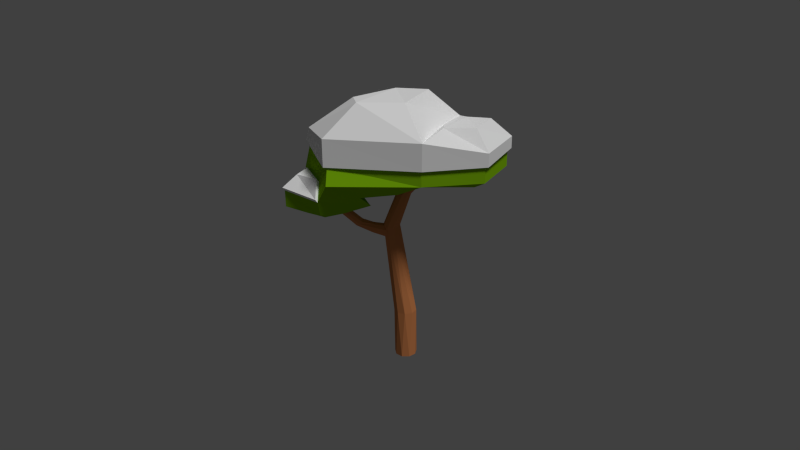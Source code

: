 # Source: BigTreeWithLeaves.blend  (saved by Blender 2.75.0; exported with 4.5.12 LTS)
import bpy
from mathutils import Matrix  # noqa: F401  (used for matrix-valued properties, if any)

bpy.ops.wm.read_factory_settings(use_empty=True)
scene = bpy.context.scene
scene.name = 'Scene'

# ---- collections
col_collection_1 = bpy.data.collections.new('Collection 1'); scene.collection.children.link(col_collection_1)

# ---- images (referenced by path relative to the original .blend; pixels are not part of the script)
import os
ASSET_DIR = os.environ.get("B2B_ASSET_DIR", "")  # directory of the original .blend (textures are referenced by path, not embedded)
HERE = os.path.dirname(os.path.abspath(__file__))  # packed textures are extracted next to this script under _unpacked/

def load_image(name, relpath, width, height, colorspace="sRGB"):
    """Load a texture the original file referenced (path relative to the .blend, or extracted next to this script)."""
    p = next((c for c in (os.path.join(HERE, relpath), os.path.join(ASSET_DIR, relpath)) if relpath and os.path.exists(c)), "")
    if p:
        img = bpy.data.images.load(p, check_existing=True)
        img.name = name
    else:  # same state as the original file: an image datablock whose file is absent (Cycles renders it pink)
        img = bpy.data.images.new(name, width, height)
        img.source = "FILE"
        img.filepath = "//" + (relpath or name)
    img.colorspace_settings.name = colorspace
    return img
img_treetexture_png_003 = load_image('TreeTexture.png.003', '_unpacked/TreeTexture.e25c46b1.png', 32, 32, 'sRGB')

# ---- materials (node trees are filled in below, after node groups)
mat_material_005 = bpy.data.materials.new('Material.005')
mat_material_005.alpha_threshold = 0.0
mat_material_005.roughness = 0.5

# ---- material node trees
mat_material_005.use_nodes = True; mat_material_005.node_tree.nodes.clear()
_N = mat_material_005.node_tree.nodes; _L = mat_material_005.node_tree.links
n0 = _N.new('ShaderNodeOutputMaterial'); n0.name = 'Material Output'; n0.location = (300, 300)
n1 = _N.new('ShaderNodeBsdfDiffuse'); n1.name = 'Diffuse BSDF'; n1.location = (10, 300)
n2 = _N.new('ShaderNodeTexImage'); n2.name = 'Image Texture'; n2.location = (-180, 300)
n2.width = 140
n2.image = img_treetexture_png_003
_L.new(n1.outputs[0], n0.inputs[0])
_L.new(n2.outputs[0], n1.inputs[0])
n0.is_active_output = True

# ---- world
world_world = bpy.data.worlds.new('World'); scene.world = world_world
world_world.color = (0.05088, 0.05088, 0.05088)
world_world.use_sun_shadow = False
world_world.sun_shadow_jitter_overblur = 0.0
world_world.cycles.sampling_method = 'MANUAL'
world_world.cycles.sample_map_resolution = 256

# ---- cameras
cam_camera = bpy.data.cameras.new('Camera')
cam_camera.clip_end = 100.0
cam_camera.lens = 35.0
cam_camera.sensor_width = 32.0
cam_camera.sensor_height = 18.0
cam_camera.ortho_scale = 7.314
cam_camera.dof.focus_distance = 0.0

# ---- lights
light_sun_001 = bpy.data.lights.new('Sun.001', 'SUN')
light_sun_001.transmission_factor = 0.0
light_sun_001.angle = 0.1993
light_sun_001.energy = 1.7
light_sun_001.shadow_buffer_clip_start = 0.5
light_sun_001.shadow_soft_size = 0.1
light_sun_001.shadow_cascade_max_distance = 1000.0
light_sun_001.cycles.use_multiple_importance_sampling = False

# ---- meshes
me_cylinder_002 = bpy.data.meshes.new('Cylinder.002')
me_cylinder_002.from_pydata([(-0.3787, 2.43, 0.9367), (1.998, 0.7497, 1.281), (0.9771, -1.522, 1.381), (-1.567, -1.42, 1.351), (-2.416, 0.95, 0.9303), (2.002, 0.7664, 2.534), (0.9936, -1.507, 2.593), (-0.2402, 0.9169, 0.6491), (0.6634, 0.2617, 0.7216), (0.3128, -0.58, 0.7345), (-0.7025, -0.7948, 0.7345), (-1.035, 0.336, 0.6482), (-0.8116, 0.5452, 0.3124), (-1.816, -0.8116, 1.232), (-0.4484, -0.3873, 0.3123), (-1.805, -0.9416, 0.2661), (-2.854, -0.3196, 0.2594), (-2.416, 0.6874, 0.2858), (-2.247, 0.5385, 1.011), (-1.839, -1.156, 0.7649), (-2.854, -0.3196, 0.7582), (-1.388, 0.2033, -0.01991), (-1.241, -0.1898, -0.02482), (-1.747, -0.4071, -0.04076), (-2.292, -0.0974, -0.04523), (-1.99, 0.2526, -0.02896), (2.674, 0.7774, 1.069), (3.357, 0.1123, 1.322), (2.666, -1.227, 1.364), (2.527, 0.3719, 0.942), (2.667, -0.0773, 0.9917), (2.427, -0.6544, 1.001), (1.753, -0.6544, 1.001), (1.982, -0.02639, 0.9414), (0.4879, 0.3685, -4.861), (0.6151, 0.3436, -3.32), (0.7855, 0.1889, -3.32), (0.7041, 0.2898, -4.861), (0.2716, 0.2898, -4.861), (0.139, 0.2757, -0.4772), (0.8192, 0.09052, -4.861), (0.7792, -0.1361, -4.861), (0.6029, -0.284, -4.861), (0.3728, -0.284, -4.861), (0.1965, -0.1361, -4.861), (0.1565, 0.09052, -4.861), (0.8167, -0.03908, -3.32), (0.3851, 0.3524, -3.32), (0.2895, 0.2019, -0.4772), (-0.02372, 0.2355, -0.4772), (0.694, -0.2338, -3.32), (0.4749, -0.3041, -3.32), (0.2618, -0.2171, -3.32), (0.1545, -0.01348, -3.32), (0.2032, 0.2114, -3.32), (0.4775, 0.2512, 0.5498), (0.3391, 0.1933, 0.5498), (0.3573, 0.04865, -0.4772), (-0.06439, 0.1291, -0.8028), (-0.0266, 0.184, -0.7827), (-0.007622, 0.2297, -0.6564), (-0.06152, 0.1773, -0.5189), (-0.1114, 0.1155, -0.4772), (0.6208, 0.2066, 0.5498), (0.2703, 0.05995, 0.5498), (0.3108, -0.1124, -0.4772), (0.1716, -0.2058, -0.4772), (0.004944, -0.1879, -0.4772), (-0.07988, -0.06075, -0.8124), (-0.07334, -0.03352, -0.8196), (-0.08493, 0.113, -0.8054), (-0.1187, 0.09977, -0.4672), (0.9066, 0.2121, 0.9723), (1.024, 0.1754, 0.9723), (0.7929, 0.1645, 0.9723), (0.7364, 0.05498, 0.9723), (-0.1112, -0.06708, -0.4772), (-0.1112, -0.06706, -0.478), (-0.01821, -0.1513, -0.5854), (0.002216, -0.1559, -0.7288), (-0.0758, -0.06493, -0.813), (-0.07811, 0.06583, -0.8364), (0.7019, 0.08034, 0.5498), (-0.1181, 0.0982, -0.4664), (0.3033, -0.08644, 0.5498), (1.091, 0.07172, 0.9723), (0.7635, -0.06527, 0.9723), (0.6828, -0.06851, 0.5498), (0.5725, -0.1703, 0.5498), (0.4226, -0.1774, 0.5498), (-0.1113, -0.06642, -0.4772), (-0.1082, 0.06394, -0.4477), (-0.1087, -0.05986, -0.4696), (1.075, -0.05054, 0.9723), (0.8615, -0.14, 0.9723), (0.9847, -0.1341, 0.9723), (-0.3942, 0.1898, -0.5671), (-0.3738, 0.1529, -0.4677), (-0.4146, 0.1529, -0.6664), (-0.7704, 0.1609, -0.3677), (-0.363, 0.05946, -0.4148), (-0.4254, 0.05946, -0.7193), (-0.8358, 0.1622, -0.4359), (-0.7207, 0.09923, -0.3164), (-0.3668, -0.04682, -0.4332), (-0.4217, -0.04682, -0.7009), (-0.8862, 0.1026, -0.4889), (-1.332, 0.1442, 0.1289), (-1.396, 0.1455, 0.07379), (-0.7099, 0.006022, -0.3058), (-0.3834, -0.1162, -0.5142), (-0.4051, -0.1162, -0.6199), (-0.8982, 0.009811, -0.502), (-1.446, 0.09192, 0.03117), (-1.283, 0.08877, 0.1708), (-0.7431, -0.07509, -0.341), (-0.8659, -0.07261, -0.469), (-1.459, 0.008591, 0.021), (-1.273, 0.005007, 0.1797), (-0.8047, -0.1061, -0.4054), (-1.427, -0.0655, 0.04805), (-1.306, -0.06784, 0.1516), (-1.367, -0.09568, 0.09964), (-1.773, -0.5758, 1.471), (-1.53, -1.195, 1.831), (3.358, 0.1181, 1.849), (-1.759, -0.5441, 1.83), (-2.196, 0.7964, 1.828), (2.666, -1.227, 1.847), (0.9833, -1.516, 1.84), (2.673, 0.7157, 1.8), (-0.1948, 2.304, 1.676), (2.0, 0.7566, 1.801), (1.163, 0.4981, 3.43), (0.2509, 1.03, 3.303), (-0.1003, 2.311, 2.23), (0.5464, -0.6669, 3.432), (-0.738, -0.6973, 3.452), (-0.8884, 0.2128, 3.304), (-0.2394, 2.406, 1.67), (2.053, 0.8016, 2.565), (1.001, -1.571, 2.627), (-1.628, -1.228, 2.632), (-2.229, 0.7643, 2.23), (-1.845, -0.5083, 2.487), (2.858, -0.07918, 2.795), (2.232, 0.2858, 2.708), (2.753, 0.7081, 2.279), (2.435, -0.878, 2.796), (1.554, -0.8988, 2.81), (1.608, -0.2748, 2.708), (2.747, -1.278, 2.244), (2.754, 0.7487, 1.799), (3.468, 0.1289, 2.202), (-1.872, -0.5662, 1.831), (-1.633, -1.245, 1.831), (3.468, 0.125, 1.851), (-2.327, 0.8329, 1.829), (2.747, -1.278, 1.848), (0.9901, -1.581, 1.841), (2.051, 0.7914, 1.8), (-2.296, 0.5814, 0.8017), (-2.311, 0.5495, 1.088), (-2.515, -0.1328, 1.163), (-1.879, -0.8007, 1.31), (-2.917, -0.3086, 0.8353), (-1.902, -1.145, 0.8421), (-2.359, 0.5924, 0.8788)], [], [(2, 3, 10, 9), (1, 132, 5, 6, 129, 2), (7, 8, 9, 10, 11), (1, 2, 9, 8), (4, 0, 7, 11), (0, 1, 8, 7), (15, 16, 24, 23), (15, 19, 20, 16), (20, 19, 166, 165), (12, 11, 10, 14), (21, 22, 23, 24, 25), (16, 17, 25, 24), (14, 15, 23, 22), (17, 12, 21, 25), (12, 14, 22, 21), (132, 131, 139, 160), (127, 126, 154, 157), (130, 132, 160, 152), (1, 26, 29, 33), (2, 1, 33, 32), (126, 124, 155, 154), (125, 130, 152, 156), (29, 30, 31, 32, 33), (129, 128, 158, 159), (27, 28, 31, 30), (26, 27, 30, 29), (35, 36, 37, 34), (34, 38, 47, 35), (35, 39, 48, 36), (34, 37, 40, 41, 42, 43, 44, 45, 38), (36, 46, 40, 37), (39, 35, 47, 49), (41, 40, 46, 50), (42, 41, 50, 51), (43, 42, 51, 52), (44, 43, 52, 53), (45, 44, 53, 54), (38, 45, 54, 47), (36, 48, 57, 46), (39, 55, 63, 48), (49, 56, 55, 39), (47, 58, 59, 60, 61, 62, 49), (56, 49, 62, 71, 64), (46, 57, 65, 50), (50, 65, 66, 51), (51, 66, 67, 52), (52, 67, 76, 77, 78, 79, 80, 68, 53), (54, 53, 68, 69), (58, 47, 54, 70), (48, 63, 82, 57), (63, 55, 72, 73), (55, 56, 74, 72), (56, 64, 75, 74), (54, 69, 81, 70), (83, 84, 64, 71), (82, 63, 73, 85), (64, 84, 86, 75), (57, 82, 87, 65), (65, 87, 88, 66), (66, 88, 89, 67), (67, 89, 84, 76), (90, 76, 84, 83, 91, 92), (87, 82, 85, 93), (84, 89, 94, 86), (88, 87, 93, 95), (89, 88, 95, 94), (60, 96, 97, 61), (59, 98, 96, 60), (96, 99, 103, 97), (61, 97, 100, 91, 83, 71, 62), (81, 101, 98, 59, 58, 70), (98, 102, 99, 96), (97, 103, 109, 100), (91, 100, 104, 92), (80, 105, 101, 81, 69, 68), (101, 106, 102, 98), (99, 107, 114, 103), (102, 108, 107, 99), (100, 109, 115, 104), (79, 111, 105, 80), (106, 101, 105, 112), (106, 113, 108, 102), (103, 114, 118, 109), (104, 115, 119, 110), (78, 110, 111, 79), (111, 116, 112, 105), (106, 112, 117, 113), (109, 118, 121, 115), (110, 119, 116, 111), (116, 120, 117, 112), (115, 121, 122, 119), (119, 122, 120, 116), (77, 76, 90), (92, 104, 110, 78, 77, 90), (124, 129, 159, 155), (28, 2, 32, 31), (131, 127, 157, 139), (14, 10, 19, 15), (3, 13, 18, 4, 11, 10), (18, 161, 167, 162), (10, 3, 13, 19), (128, 125, 156, 158), (13, 123, 18), (19, 13, 164, 166), (2, 129, 124, 3), (3, 124, 126, 123, 13), (123, 126, 127, 4, 18), (27, 125, 128, 28), (28, 128, 129, 2), (1, 132, 130, 26), (0, 131, 132, 1), (4, 127, 131, 0), (26, 130, 125, 27), (135, 134, 133, 140), (140, 133, 136, 141), (141, 136, 137, 142), (133, 134, 138, 137, 136), (143, 138, 134, 135), (142, 137, 138, 143, 144), (157, 143, 135, 139), (159, 141, 142, 155), (139, 135, 140, 160), (154, 144, 143, 157), (147, 146, 145, 153), (153, 145, 148, 151), (145, 146, 150, 149, 148), (160, 140, 147, 152), (158, 151, 141, 159), (156, 153, 151, 158), (152, 147, 153, 156), (141, 149, 150, 140), (140, 150, 146, 147), (151, 148, 149, 141), (155, 142, 144, 154), (16, 20, 161, 17), (17, 161, 18, 11, 12), (18, 13, 11), (161, 20, 165, 167), (165, 163, 162), (166, 164, 163, 165), (164, 162, 163), (165, 162, 167), (13, 18, 162, 164)])
_uv = me_cylinder_002.uv_layers.new(name='UVMap')
_uv.uv.foreach_set('vector', [0.03137, 0.922, 0.03895, 0.922, 0.03895, 0.9296, 0.03137, 0.9296, 0.03137, 0.922, 0.03451, 0.922, 0.03895, 0.922, 0.03895, 0.9296, 0.03424, 0.9296, 0.03137, 0.9296, 0.03516, 0.9296, 0.03876, 0.927, 0.03738, 0.9227, 0.03293, 0.9227, 0.03155, 0.927, 0.03137, 0.922, 0.03895, 0.922, 0.03895, 0.9296, 0.03137, 0.9296, 0.03137, 0.922, 0.03895, 0.922, 0.03895, 0.9296, 0.03137, 0.9296, 0.03137, 0.922, 0.03895, 0.922, 0.03895, 0.9296, 0.03137, 0.9296, 0.03137, 0.922, 0.03895, 0.922, 0.03895, 0.9296, 0.03137, 0.9296, 0.03137, 0.922, 0.03895, 0.922, 0.03895, 0.9296, 0.03137, 0.9296, 0.9296, 0.16, 0.9296, 0.1525, 0.9296, 0.1525, 0.9296, 0.16, 0.03137, 0.922, 0.03895, 0.922, 0.03895, 0.9296, 0.03137, 0.9296, 0.03516, 0.9296, 0.03876, 0.927, 0.03738, 0.9227, 0.03293, 0.9227, 0.03155, 0.927, 0.03137, 0.922, 0.03895, 0.922, 0.03895, 0.9296, 0.03137, 0.9296, 0.03137, 0.922, 0.03895, 0.922, 0.03895, 0.9296, 0.03137, 0.9296, 0.03137, 0.922, 0.03895, 0.922, 0.03895, 0.9296, 0.03137, 0.9296, 0.03137, 0.922, 0.03895, 0.922, 0.03895, 0.9296, 0.03137, 0.9296, 0.9385, 0.1659, 0.9533, 0.1738, 0.9533, 0.1742, 0.9385, 0.1664, 0.9583, 0.1817, 0.9572, 0.1904, 0.9566, 0.1897, 0.9577, 0.1818, 0.9343, 0.1709, 0.9385, 0.1659, 0.9385, 0.1664, 0.9343, 0.1716, 0.03137, 0.922, 0.03895, 0.922, 0.03895, 0.9296, 0.03137, 0.9296, 0.03137, 0.922, 0.03895, 0.922, 0.03895, 0.9296, 0.03137, 0.9296, 0.9572, 0.1904, 0.9528, 0.1917, 0.953, 0.1912, 0.9566, 0.1897, 0.9318, 0.1757, 0.9343, 0.1709, 0.9343, 0.1716, 0.9323, 0.176, 0.03516, 0.9296, 0.03876, 0.927, 0.03738, 0.9227, 0.03293, 0.9227, 0.03155, 0.927, 0.9381, 0.1934, 0.9318, 0.1833, 0.9322, 0.1829, 0.9383, 0.193, 0.03137, 0.922, 0.03895, 0.922, 0.03895, 0.9296, 0.03137, 0.9296, 0.03137, 0.922, 0.03895, 0.922, 0.03895, 0.9296, 0.03137, 0.9296, 0.05785, 0.07738, 0.05152, 0.07738, 0.05152, 0.07105, 0.05785, 0.07105, 0.05785, 0.07738, 0.05152, 0.07738, 0.05152, 0.07105, 0.05785, 0.07105, 0.05785, 0.07738, 0.05152, 0.07738, 0.05152, 0.07105, 0.05785, 0.07105, 0.05469, 0.07105, 0.05265, 0.07179, 0.05157, 0.07367, 0.05195, 0.0758, 0.0536, 0.07719, 0.05577, 0.07719, 0.05743, 0.0758, 0.05781, 0.07367, 0.05672, 0.07179, 0.05785, 0.07738, 0.05152, 0.07738, 0.05152, 0.07105, 0.05785, 0.07105, 0.05785, 0.07738, 0.05152, 0.07738, 0.05152, 0.07105, 0.05785, 0.07105, 0.05785, 0.07738, 0.05152, 0.07738, 0.05152, 0.07105, 0.05785, 0.07105, 0.05785, 0.07738, 0.05152, 0.07738, 0.05152, 0.07105, 0.05785, 0.07105, 0.05785, 0.07738, 0.05152, 0.07738, 0.05152, 0.07105, 0.05785, 0.07105, 0.05785, 0.07738, 0.05152, 0.07738, 0.05152, 0.07105, 0.05785, 0.07105, 0.05785, 0.07738, 0.05152, 0.07738, 0.05152, 0.07105, 0.05785, 0.07105, 0.05785, 0.07738, 0.05152, 0.07738, 0.05152, 0.07105, 0.05785, 0.07105, 0.05785, 0.07738, 0.05152, 0.07738, 0.05152, 0.07105, 0.05785, 0.07105, 0.05785, 0.07738, 0.05152, 0.07738, 0.05152, 0.07105, 0.05785, 0.07105, 0.05785, 0.07738, 0.05152, 0.07738, 0.05152, 0.07105, 0.05785, 0.07105, 0.05469, 0.07105, 0.05221, 0.07225, 0.0516, 0.07492, 0.05331, 0.07707, 0.05606, 0.07707, 0.05777, 0.07492, 0.05716, 0.07225, 0.05469, 0.07105, 0.05168, 0.07324, 0.05283, 0.07678, 0.05655, 0.07678, 0.0577, 0.07324, 0.05785, 0.07738, 0.05152, 0.07738, 0.05152, 0.07105, 0.05785, 0.07105, 0.05785, 0.07738, 0.05152, 0.07738, 0.05152, 0.07105, 0.05785, 0.07105, 0.05785, 0.07738, 0.05152, 0.07738, 0.05152, 0.07105, 0.05785, 0.07105, 0.05469, 0.07105, 0.05265, 0.07179, 0.05157, 0.07367, 0.05195, 0.0758, 0.0536, 0.07719, 0.05577, 0.07719, 0.05743, 0.0758, 0.05781, 0.07367, 0.05672, 0.07179, 0.05785, 0.07738, 0.05152, 0.07738, 0.05152, 0.07105, 0.05785, 0.07105, 0.05785, 0.07738, 0.05152, 0.07738, 0.05152, 0.07105, 0.05785, 0.07105, 0.05785, 0.07738, 0.05152, 0.07738, 0.05152, 0.07105, 0.05785, 0.07105, 0.05785, 0.07738, 0.05152, 0.07738, 0.05152, 0.07105, 0.05785, 0.07105, 0.05785, 0.07738, 0.05152, 0.07738, 0.05152, 0.07105, 0.05785, 0.07105, 0.05785, 0.07738, 0.05152, 0.07738, 0.05152, 0.07105, 0.05785, 0.07105, 0.05785, 0.07738, 0.05152, 0.07738, 0.05152, 0.07105, 0.05785, 0.07105, 0.05785, 0.07738, 0.05152, 0.07738, 0.05152, 0.07105, 0.05785, 0.07105, 0.05785, 0.07738, 0.05152, 0.07738, 0.05152, 0.07105, 0.05785, 0.07105, 0.05785, 0.07738, 0.05152, 0.07738, 0.05152, 0.07105, 0.05785, 0.07105, 0.05785, 0.07738, 0.05152, 0.07738, 0.05152, 0.07105, 0.05785, 0.07105, 0.05785, 0.07738, 0.05152, 0.07738, 0.05152, 0.07105, 0.05785, 0.07105, 0.05785, 0.07738, 0.05152, 0.07738, 0.05152, 0.07105, 0.05785, 0.07105, 0.05785, 0.07738, 0.05152, 0.07738, 0.05152, 0.07105, 0.05785, 0.07105, 0.05469, 0.07105, 0.05195, 0.07264, 0.05195, 0.0758, 0.05469, 0.07738, 0.05743, 0.0758, 0.05743, 0.07264, 0.05785, 0.07738, 0.05152, 0.07738, 0.05152, 0.07105, 0.05785, 0.07105, 0.05785, 0.07738, 0.05152, 0.07738, 0.05152, 0.07105, 0.05785, 0.07105, 0.05785, 0.07738, 0.05152, 0.07738, 0.05152, 0.07105, 0.05785, 0.07105, 0.05785, 0.07738, 0.05152, 0.07738, 0.05152, 0.07105, 0.05785, 0.07105, 0.05785, 0.07738, 0.05152, 0.07738, 0.05152, 0.07105, 0.05785, 0.07105, 0.05785, 0.07738, 0.05152, 0.07738, 0.05152, 0.07105, 0.05785, 0.07105, 0.05785, 0.07738, 0.05152, 0.07738, 0.05152, 0.07105, 0.05785, 0.07105, 0.05469, 0.07105, 0.05221, 0.07225, 0.0516, 0.07492, 0.05331, 0.07707, 0.05606, 0.07707, 0.05777, 0.07492, 0.05716, 0.07225, 0.05469, 0.07105, 0.05195, 0.07264, 0.05195, 0.0758, 0.05469, 0.07738, 0.05743, 0.0758, 0.05743, 0.07264, 0.05785, 0.07738, 0.05152, 0.07738, 0.05152, 0.07105, 0.05785, 0.07105, 0.05785, 0.07738, 0.05152, 0.07738, 0.05152, 0.07105, 0.05785, 0.07105, 0.05785, 0.07738, 0.05152, 0.07738, 0.05152, 0.07105, 0.05785, 0.07105, 0.05469, 0.07105, 0.05195, 0.07264, 0.05195, 0.0758, 0.05469, 0.07738, 0.05743, 0.0758, 0.05743, 0.07264, 0.05785, 0.07738, 0.05152, 0.07738, 0.05152, 0.07105, 0.05785, 0.07105, 0.05785, 0.07738, 0.05152, 0.07738, 0.05152, 0.07105, 0.05785, 0.07105, 0.05785, 0.07738, 0.05152, 0.07738, 0.05152, 0.07105, 0.05785, 0.07105, 0.05785, 0.07738, 0.05152, 0.07738, 0.05152, 0.07105, 0.05785, 0.07105, 0.05785, 0.07738, 0.05152, 0.07738, 0.05152, 0.07105, 0.05785, 0.07105, 0.05785, 0.07738, 0.05152, 0.07738, 0.05152, 0.07105, 0.05785, 0.07105, 0.05785, 0.07738, 0.05152, 0.07738, 0.05152, 0.07105, 0.05785, 0.07105, 0.05785, 0.07738, 0.05152, 0.07738, 0.05152, 0.07105, 0.05785, 0.07105, 0.05785, 0.07738, 0.05152, 0.07738, 0.05152, 0.07105, 0.05785, 0.07105, 0.05785, 0.07738, 0.05152, 0.07738, 0.05152, 0.07105, 0.05785, 0.07105, 0.05785, 0.07738, 0.05152, 0.07738, 0.05152, 0.07105, 0.05785, 0.07105, 0.05785, 0.07738, 0.05152, 0.07738, 0.05152, 0.07105, 0.05785, 0.07105, 0.05785, 0.07738, 0.05152, 0.07738, 0.05152, 0.07105, 0.05785, 0.07105, 0.05785, 0.07738, 0.05152, 0.07738, 0.05152, 0.07105, 0.05785, 0.07105, 0.05785, 0.07738, 0.05152, 0.07738, 0.05152, 0.07105, 0.05785, 0.07105, 0.05785, 0.07738, 0.05152, 0.07738, 0.05152, 0.07105, 0.05785, 0.07105, 0.05785, 0.07738, 0.05152, 0.07738, 0.05152, 0.07105, 0.05785, 0.07105, 0.05785, 0.07738, 0.05152, 0.07738, 0.05152, 0.07105, 0.05469, 0.07105, 0.05221, 0.07225, 0.0516, 0.07492, 0.05331, 0.07707, 0.05777, 0.07492, 0.05716, 0.07225, 0.9528, 0.1917, 0.9381, 0.1934, 0.9383, 0.193, 0.953, 0.1912, 0.03137, 0.922, 0.03895, 0.922, 0.03895, 0.9296, 0.03137, 0.9296, 0.9533, 0.1738, 0.9583, 0.1817, 0.9577, 0.1818, 0.9533, 0.1742, 0.03137, 0.922, 0.03895, 0.922, 0.03895, 0.9296, 0.03137, 0.9296, 0.03137, 0.922, 0.03351, 0.922, 0.0375, 0.922, 0.03895, 0.922, 0.03895, 0.9296, 0.03137, 0.9296, 0.9296, 0.1525, 0.9274, 0.1525, 0.9274, 0.1525, 0.9296, 0.1525, 0.03137, 0.922, 0.03895, 0.922, 0.03895, 0.9296, 0.03137, 0.9296, 0.9318, 0.1833, 0.9318, 0.1757, 0.9323, 0.176, 0.9322, 0.1829, 0.03137, 0.9241, 0.03284, 0.9242, 0.03137, 0.9281, 0.922, 0.16, 0.9296, 0.16, 0.9296, 0.16, 0.922, 0.16, 0.03137, 0.922, 0.03424, 0.922, 0.03428, 0.9296, 0.03137, 0.9296, 0.03137, 0.922, 0.03428, 0.922, 0.03506, 0.9244, 0.03284, 0.9242, 0.03137, 0.9241, 0.03284, 0.9242, 0.03506, 0.9244, 0.03667, 0.9296, 0.03137, 0.9296, 0.03137, 0.9281, 0.03137, 0.922, 0.03599, 0.922, 0.03561, 0.9296, 0.03137, 0.9296, 0.03137, 0.922, 0.03561, 0.922, 0.03424, 0.9296, 0.03137, 0.9296, 0.03137, 0.922, 0.03451, 0.922, 0.03602, 0.9296, 0.03137, 0.9296, 0.03137, 0.922, 0.03576, 0.922, 0.03451, 0.9296, 0.03137, 0.9296, 0.03137, 0.922, 0.03667, 0.922, 0.03576, 0.9296, 0.03137, 0.9296, 0.03137, 0.922, 0.03602, 0.922, 0.03599, 0.9296, 0.03137, 0.9296, 0.9518, 0.1756, 0.9484, 0.1788, 0.9449, 0.1792, 0.9408, 0.1736, 0.9408, 0.1736, 0.9449, 0.1792, 0.9455, 0.1835, 0.9411, 0.1877, 0.9411, 0.1877, 0.9455, 0.1835, 0.9491, 0.185, 0.9514, 0.1883, 0.9449, 0.1792, 0.9484, 0.1788, 0.9505, 0.1826, 0.9491, 0.185, 0.9455, 0.1835, 0.956, 0.1823, 0.9505, 0.1826, 0.9484, 0.1788, 0.9518, 0.1756, 0.9514, 0.1883, 0.9491, 0.185, 0.9505, 0.1826, 0.956, 0.1823, 0.9539, 0.1867, 0.9577, 0.1818, 0.956, 0.1823, 0.9518, 0.1756, 0.9533, 0.1742, 0.9383, 0.193, 0.9411, 0.1877, 0.9514, 0.1883, 0.953, 0.1912, 0.9533, 0.1742, 0.9518, 0.1756, 0.9408, 0.1736, 0.9385, 0.1664, 0.9566, 0.1897, 0.9539, 0.1867, 0.956, 0.1823, 0.9577, 0.1818, 0.9362, 0.1736, 0.9389, 0.1766, 0.9361, 0.1778, 0.9337, 0.1766, 0.9337, 0.1766, 0.9361, 0.1778, 0.9366, 0.1809, 0.9341, 0.1823, 0.9361, 0.1778, 0.9389, 0.1766, 0.9404, 0.1801, 0.9395, 0.1829, 0.9366, 0.1809, 0.9385, 0.1664, 0.9408, 0.1736, 0.9362, 0.1736, 0.9343, 0.1716, 0.9322, 0.1829, 0.9341, 0.1823, 0.9411, 0.1877, 0.9383, 0.193, 0.9323, 0.176, 0.9337, 0.1766, 0.9341, 0.1823, 0.9322, 0.1829, 0.9343, 0.1716, 0.9362, 0.1736, 0.9337, 0.1766, 0.9323, 0.176, 0.9411, 0.1877, 0.9395, 0.1829, 0.9404, 0.1801, 0.9408, 0.1736, 0.9408, 0.1736, 0.9404, 0.1801, 0.9389, 0.1766, 0.9362, 0.1736, 0.9341, 0.1823, 0.9366, 0.1809, 0.9395, 0.1829, 0.9411, 0.1877, 0.953, 0.1912, 0.9514, 0.1883, 0.9539, 0.1867, 0.9566, 0.1897, 0.03137, 0.922, 0.03895, 0.922, 0.03676, 0.9296, 0.03137, 0.9296, 0.03137, 0.922, 0.03676, 0.922, 0.03895, 0.922, 0.03895, 0.9296, 0.03137, 0.9296, 0.03895, 0.922, 0.03895, 0.9296, 0.03137, 0.9296, 0.9274, 0.16, 0.9296, 0.1525, 0.9296, 0.1525, 0.9274, 0.16, 0.922, 0.1525, 0.9296, 0.1525, 0.922, 0.16, 0.922, 0.1525, 0.9296, 0.1525, 0.9296, 0.16, 0.922, 0.16, 0.9294, 0.1574, 0.928, 0.1532, 0.9236, 0.1532, 0.9296, 0.1525, 0.9296, 0.16, 0.9274, 0.16, 0.9241, 0.1525, 0.9281, 0.1525, 0.9281, 0.1525, 0.9241, 0.1525])
me_cylinder_002.materials.append(mat_material_005)
me_cylinder_002.use_remesh_preserve_volume = False
me_cylinder_002.use_remesh_preserve_attributes = False
me_cylinder_002.use_mirror_vertex_groups = False
me_cylinder_002.update()

# ---- objects
ob_sun_001 = bpy.data.objects.new('Sun.001', light_sun_001)
ob_camera = bpy.data.objects.new('Camera', cam_camera)
ob_tree = bpy.data.objects.new('Tree', me_cylinder_002)

# ---- transforms, parenting, visibility, modifiers, constraints
ob_sun_001.location = (24.33, 2.866, 13.51)
ob_sun_001.rotation_euler = (0.04119, 0.4823, 0.04627)
ob_sun_001.lineart.crease_threshold = 0.0
ob_camera.location = (7.481, -6.508, 5.344)
ob_camera.rotation_euler = (1.109, 0.01082, 0.8149)
ob_camera.lock_rotations_4d = False
ob_camera.empty_display_type = 'ARROWS'
ob_camera.color = (0.0, 0.0, 0.0, 0.0)
ob_camera.display_type = 'WIRE'
ob_camera.lineart.crease_threshold = 0.0
ob_tree.location = (-3.351, 3.281, -1.607)
ob_tree.rotation_euler = (0.0, -0.0, 0.7885)
ob_tree.scale = (0.6449, 0.6449, 0.6449)
ob_tree.lineart.crease_threshold = 0.0

# ---- collection membership
col_collection_1.objects.link(ob_sun_001)
col_collection_1.objects.link(ob_camera)
col_collection_1.objects.link(ob_tree)

# ---- scene / render settings (as saved in the file)
scene.camera = ob_camera
scene.frame_start = 1; scene.frame_end = 250; scene.frame_set(0)
scene.render.engine = 'CYCLES'
scene.render.resolution_percentage = 50
scene.render.dither_intensity = 0.0
scene.cycles.use_denoising = False
scene.cycles.samples = 10
scene.cycles.sampling_pattern = 'TABULATED_SOBOL'
scene.cycles.light_sampling_threshold = 0.0
scene.cycles.use_adaptive_sampling = False
scene.cycles.use_light_tree = False
scene.cycles.blur_glossy = 0.0
scene.cycles.pixel_filter_type = 'GAUSSIAN'
scene.cycles.sample_clamp_indirect = 0.0
scene.view_settings.view_transform = 'Standard'
bpy.context.view_layer.update()
